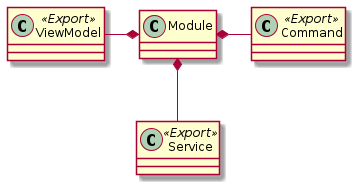

The diagram above was rendered by PlantUML. Its source (embedded in the PNG):
@startuml
hide empty description

Module *-- Service
ViewModel -* Module
Module *- Command 

class Service << Export >>

class ViewModel << Export >>

class Command << Export >>
@enduml